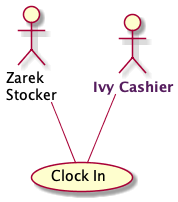

The diagram above was rendered by PlantUML. Its source (embedded in the PNG):
@startuml
'Example: Actor Alias

'Create an actor with a multiline name.
actor :Zarek\nStocker:

'Create an actor and use markup for color and emphasis.
'Give the actor an alias.
:<font color=561D5E><b>Ivy Cashier</b></font>: as Ivy

'Create a use case.
(Clock In)

'Create an association between your first actor and the use case.
:Zarek\nStocker: -- (Clock In)

'Create an association between your second actor and the use case.
Ivy -- (Clock In)

@enduml